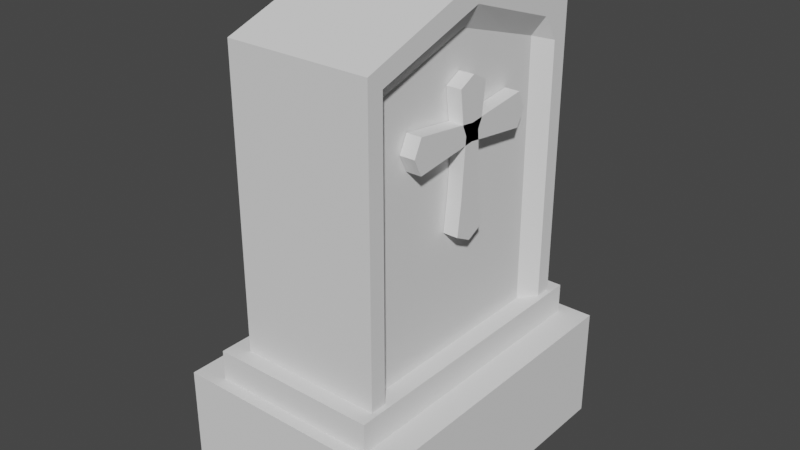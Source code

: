 # Source: Tombstone_With_LowBoard.blend  (saved by Blender 2.80.75; exported with 4.5.12 LTS)
import bpy
from mathutils import Matrix  # noqa: F401  (used for matrix-valued properties, if any)

bpy.ops.wm.read_factory_settings(use_empty=True)
scene = bpy.context.scene
scene.name = 'Scene'

# ---- collections
col_collection = bpy.data.collections.new('Collection'); scene.collection.children.link(col_collection)

# ---- world
world_world = bpy.data.worlds.new('World'); scene.world = world_world
world_world.use_nodes = True; world_world.node_tree.nodes.clear()
_N = world_world.node_tree.nodes; _L = world_world.node_tree.links
n0 = _N.new('ShaderNodeOutputWorld'); n0.name = 'World Output'; n0.location = (300, 300)
n1 = _N.new('ShaderNodeBackground'); n1.name = 'Background'; n1.location = (10, 300)
n1.inputs[0].default_value = (0.05088, 0.05088, 0.05088, 1.0)
_L.new(n1.outputs[0], n0.inputs[0])
n0.is_active_output = True
world_world.color = (0.05088, 0.05088, 0.05088)
world_world.use_sun_shadow = False
world_world.sun_shadow_jitter_overblur = 0.0

# ---- meshes
me_cube = bpy.data.meshes.new('Cube')
me_cube.from_pydata([(0.6196, 1.023, 3.474), (0.6196, 1.023, 1.128), (0.6196, -1.023, 3.474), (0.6196, -1.023, 1.128), (-0.5116, 1.023, 3.474), (-0.5116, 1.023, 1.128), (-0.5116, -1.023, 3.474), (-0.5116, -1.023, 1.128), (0.0, 1.023, 1.128), (0.0, -1.023, 3.474), (0.0, -1.023, 1.128), (0.0, 1.023, 3.474), (-0.5116, 0.0, 1.128), (0.6196, 0.0, 3.834), (-0.5116, 0.0, 3.834), (0.5116, 0.0, 1.128), (0.0, 0.0, 1.128), (0.0, 0.0, 3.834), (0.6196, 1.023, 2.301), (-0.5116, -1.023, 2.301), (0.6196, -1.023, 2.301), (-0.5116, 1.023, 2.301), (0.0, 1.023, 2.301), (0.0, -1.023, 2.301), (0.5116, 0.0, 2.481), (-0.5116, 0.0, 2.481), (-0.5116, -1.023, 2.888), (0.6196, 1.023, 2.888), (0.6196, -1.023, 2.888), (-0.5116, 1.023, 2.888), (0.0, 1.023, 2.888), (0.0, -1.023, 2.888), (0.5116, 0.0, 3.157), (-0.5116, 0.0, 3.157), (0.6196, 1.023, 1.715), (0.6196, -1.023, 1.715), (-0.5116, 1.023, 1.715), (0.0, 1.023, 1.715), (0.0, -1.023, 1.715), (0.5116, 0.0, 1.804), (-0.5116, 0.0, 1.804), (-0.5116, -1.023, 1.715), (-0.5116, 0.5116, 3.654), (0.5116, 0.5116, 1.128), (-0.5116, 0.5116, 1.128), (0.6196, 0.5116, 3.654), (0.0, 0.5116, 1.128), (0.0, 0.5116, 3.654), (0.5116, 0.5116, 2.391), (-0.5116, 0.5116, 2.391), (0.5116, 0.5116, 3.022), (-0.5116, 0.5116, 3.022), (-0.5116, 0.5116, 1.759), (0.5116, 0.5116, 1.759), (-0.5116, -0.5116, 1.128), (0.6196, -0.5116, 3.654), (0.0, -0.5116, 1.128), (0.0, -0.5116, 3.654), (-0.5116, -0.5116, 3.654), (0.5116, -0.5116, 1.128), (-0.5116, -0.5116, 2.391), (0.5116, -0.5116, 2.391), (-0.5116, -0.5116, 3.022), (0.5116, -0.5116, 3.022), (0.5116, -0.5116, 1.759), (-0.5116, -0.5116, 1.759), (-0.5116, -0.7673, 1.128), (0.6196, -0.7673, 3.564), (0.0, -0.7673, 1.128), (0.0, -0.7673, 3.564), (0.5116, -0.7673, 2.346), (0.5116, -0.7673, 2.955), (0.5116, -0.7673, 1.737), (-0.5116, -0.7673, 3.564), (0.5116, -0.7673, 1.128), (-0.5116, -0.7673, 2.346), (-0.5116, -0.7673, 2.955), (-0.5116, -0.7673, 1.737), (-0.5116, -0.8952, 1.128), (0.6196, -0.8952, 3.519), (0.0, -0.8952, 1.128), (0.0, -0.8952, 3.519), (0.6196, -0.8952, 2.324), (0.6196, -0.8952, 2.921), (0.6196, -0.8952, 1.726), (-0.5116, -0.8952, 3.519), (0.6196, -0.8952, 1.128), (-0.5116, -0.8952, 2.324), (-0.5116, -0.8952, 2.921), (-0.5116, -0.8952, 1.726), (-0.5116, 0.7673, 3.564), (0.5116, 0.7673, 1.128), (-0.5116, 0.7673, 2.346), (-0.5116, 0.7673, 2.955), (-0.5116, 0.7673, 1.737), (-0.5116, 0.7673, 1.128), (0.6196, 0.7673, 3.564), (0.0, 0.7673, 1.128), (0.0, 0.7673, 3.564), (0.5116, 0.7673, 2.346), (0.5116, 0.7673, 2.955), (0.5116, 0.7673, 1.737), (-0.5116, 0.8952, 3.519), (0.6196, 0.8952, 1.128), (-0.5116, 0.8952, 2.324), (-0.5116, 0.8952, 2.921), (-0.5116, 0.8952, 1.726), (-0.5116, 0.8952, 1.128), (0.6196, 0.8952, 3.519), (0.0, 0.8952, 1.128), (0.0, 0.8952, 3.519), (0.6196, 0.8952, 2.324), (0.6196, 0.8952, 2.921), (0.6196, 0.8952, 1.726), (-0.5116, -1.023, 3.181), (0.6196, 1.023, 3.181), (0.6196, -1.023, 3.181), (-0.5116, 1.023, 3.181), (0.0, 1.023, 3.181), (0.0, -1.023, 3.181), (0.5116, 0.0, 3.496), (-0.5116, 0.0, 3.496), (0.5116, 0.5116, 3.338), (-0.5116, 0.5116, 3.338), (-0.5116, -0.5116, 3.338), (0.5116, -0.5116, 3.338), (-0.5116, -0.7673, 3.26), (0.5116, -0.7673, 3.26), (-0.5116, -0.8952, 3.22), (0.6196, -0.8952, 3.22), (0.5116, 0.7673, 3.26), (-0.5116, 0.7673, 3.26), (0.6196, 0.8952, 3.22), (-0.5116, 0.8952, 3.22), (-0.5116, -1.023, 3.328), (0.6196, 1.023, 3.328), (0.6196, -1.023, 3.328), (-0.5116, 1.023, 3.328), (0.0, 1.023, 3.328), (0.0, -1.023, 3.328), (0.6196, 0.0, 3.665), (-0.5116, 0.0, 3.665), (0.6196, 0.5116, 3.496), (-0.5116, 0.5116, 3.496), (-0.5116, -0.5116, 3.496), (0.6196, -0.5116, 3.496), (-0.5116, -0.7673, 3.412), (0.6196, -0.7673, 3.412), (-0.5116, -0.8952, 3.37), (0.6196, -0.8952, 3.37), (0.6196, 0.7673, 3.412), (-0.5116, 0.7673, 3.412), (0.6196, 0.8952, 3.37), (-0.5116, 0.8952, 3.37)], [], [(81, 85, 6, 9), (139, 9, 6, 134), (153, 102, 4, 137), (80, 86, 3, 10), (149, 79, 2, 136), (138, 11, 0, 135), (137, 4, 11, 138), (78, 80, 10, 7), (136, 2, 9, 139), (79, 81, 9, 2), (45, 47, 17, 13), (44, 46, 16, 12), (142, 45, 13, 140), (46, 43, 15, 16), (144, 58, 14, 141), (47, 42, 14, 17), (65, 60, 25, 40), (53, 48, 24, 39), (35, 20, 23, 38), (36, 21, 22, 37), (37, 22, 18, 34), (84, 82, 20, 35), (106, 104, 21, 36), (38, 23, 19, 41), (60, 62, 33, 25), (48, 50, 32, 24), (20, 28, 31, 23), (21, 29, 30, 22), (22, 30, 27, 18), (82, 83, 28, 20), (104, 105, 29, 21), (23, 31, 26, 19), (10, 38, 41, 7), (107, 106, 36, 5), (86, 84, 35, 3), (8, 37, 34, 1), (5, 36, 37, 8), (3, 35, 38, 10), (43, 53, 39, 15), (54, 65, 40, 12), (91, 101, 53, 43), (12, 40, 52, 44), (25, 33, 51, 49), (99, 100, 50, 48), (40, 25, 49, 52), (101, 99, 48, 53), (98, 90, 42, 47), (97, 91, 43, 46), (150, 96, 45, 142), (95, 97, 46, 44), (96, 98, 47, 45), (141, 14, 42, 143), (66, 77, 65, 54), (15, 39, 64, 59), (24, 32, 63, 61), (75, 76, 62, 60), (39, 24, 61, 64), (77, 75, 60, 65), (146, 73, 58, 144), (13, 17, 57, 55), (12, 16, 56, 54), (140, 13, 55, 145), (16, 15, 59, 56), (17, 14, 58, 57), (148, 85, 73, 146), (89, 87, 75, 77), (87, 88, 76, 75), (78, 89, 77, 66), (59, 64, 72, 74), (61, 63, 71, 70), (64, 61, 70, 72), (55, 57, 69, 67), (54, 56, 68, 66), (145, 55, 67, 147), (56, 59, 74, 68), (57, 58, 73, 69), (7, 41, 89, 78), (19, 26, 88, 87), (41, 19, 87, 89), (134, 6, 85, 148), (74, 72, 84, 86), (70, 71, 83, 82), (72, 70, 82, 84), (67, 69, 81, 79), (66, 68, 80, 78), (147, 67, 79, 149), (68, 74, 86, 80), (69, 73, 85, 81), (108, 110, 98, 96), (107, 109, 97, 95), (152, 108, 96, 150), (109, 103, 91, 97), (110, 102, 90, 98), (113, 111, 99, 101), (111, 112, 100, 99), (103, 113, 101, 91), (44, 52, 94, 95), (49, 51, 93, 92), (52, 49, 92, 94), (143, 42, 90, 151), (1, 34, 113, 103), (18, 27, 112, 111), (34, 18, 111, 113), (11, 4, 102, 110), (8, 1, 103, 109), (135, 0, 108, 152), (5, 8, 109, 107), (0, 11, 110, 108), (95, 94, 106, 107), (92, 93, 105, 104), (94, 92, 104, 106), (151, 90, 102, 153), (93, 131, 133, 105), (27, 115, 132, 112), (51, 123, 131, 93), (112, 132, 130, 100), (71, 127, 129, 83), (26, 114, 128, 88), (63, 125, 127, 71), (88, 128, 126, 76), (32, 120, 125, 63), (76, 126, 124, 62), (33, 121, 123, 51), (100, 130, 122, 50), (62, 124, 121, 33), (50, 122, 120, 32), (28, 116, 119, 31), (29, 117, 118, 30), (30, 118, 115, 27), (83, 129, 116, 28), (105, 133, 117, 29), (31, 119, 114, 26), (131, 151, 153, 133), (115, 135, 152, 132), (123, 143, 151, 131), (132, 152, 150, 130), (127, 147, 149, 129), (114, 134, 148, 128), (125, 145, 147, 127), (128, 148, 146, 126), (120, 140, 145, 125), (126, 146, 144, 124), (121, 141, 143, 123), (130, 150, 142, 122), (124, 144, 141, 121), (122, 142, 140, 120), (116, 136, 139, 119), (117, 137, 138, 118), (118, 138, 135, 115), (129, 149, 136, 116), (133, 153, 137, 117), (119, 139, 134, 114)])
_uv = me_cube.uv_layers.new(name='UVMap')
_uv.uv.foreach_set('vector', [0.5, 0.2344, 0.625, 0.2344, 0.625, 0.25, 0.5, 0.25, 0.6094, 0.375, 0.625, 0.375, 0.625, 0.5, 0.6094, 0.5, 0.6094, 0.7344, 0.625, 0.7344, 0.625, 0.75, 0.6094, 0.75, 0.5, 0.9844, 0.625, 0.9844, 0.625, 1.0, 0.5, 1.0, 0.3594, 0.7344, 0.375, 0.7344, 0.375, 0.75, 0.3594, 0.75, 0.8594, 0.625, 0.875, 0.625, 0.875, 0.75, 0.8594, 0.75, 0.8594, 0.5, 0.875, 0.5, 0.875, 0.625, 0.8594, 0.625, 0.375, 0.9844, 0.5, 0.9844, 0.5, 1.0, 0.375, 1.0, 0.6094, 0.25, 0.625, 0.25, 0.625, 0.375, 0.6094, 0.375, 0.375, 0.2344, 0.5, 0.2344, 0.5, 0.25, 0.375, 0.25, 0.375, 0.0625, 0.5, 0.0625, 0.5, 0.125, 0.375, 0.125, 0.375, 0.8125, 0.5, 0.8125, 0.5, 0.875, 0.375, 0.875, 0.3594, 0.5625, 0.375, 0.5625, 0.375, 0.625, 0.3594, 0.625, 0.5, 0.8125, 0.625, 0.8125, 0.625, 0.875, 0.5, 0.875, 0.6094, 0.5625, 0.625, 0.5625, 0.625, 0.625, 0.6094, 0.625, 0.5, 0.0625, 0.625, 0.0625, 0.625, 0.125, 0.5, 0.125, 0.4375, 0.5625, 0.5, 0.5625, 0.5, 0.625, 0.4375, 0.625, 0.1875, 0.5625, 0.25, 0.5625, 0.25, 0.625, 0.1875, 0.625, 0.4375, 0.25, 0.5, 0.25, 0.5, 0.375, 0.4375, 0.375, 0.6875, 0.5, 0.75, 0.5, 0.75, 0.625, 0.6875, 0.625, 0.6875, 0.625, 0.75, 0.625, 0.75, 0.75, 0.6875, 0.75, 0.1875, 0.7344, 0.25, 0.7344, 0.25, 0.75, 0.1875, 0.75, 0.4375, 0.7344, 0.5, 0.7344, 0.5, 0.75, 0.4375, 0.75, 0.4375, 0.375, 0.5, 0.375, 0.5, 0.5, 0.4375, 0.5, 0.5, 0.5625, 0.5625, 0.5625, 0.5625, 0.625, 0.5, 0.625, 0.25, 0.5625, 0.3125, 0.5625, 0.3125, 0.625, 0.25, 0.625, 0.5, 0.25, 0.5625, 0.25, 0.5625, 0.375, 0.5, 0.375, 0.75, 0.5, 0.8125, 0.5, 0.8125, 0.625, 0.75, 0.625, 0.75, 0.625, 0.8125, 0.625, 0.8125, 0.75, 0.75, 0.75, 0.25, 0.7344, 0.3125, 0.7344, 0.3125, 0.75, 0.25, 0.75, 0.5, 0.7344, 0.5625, 0.7344, 0.5625, 0.75, 0.5, 0.75, 0.5, 0.375, 0.5625, 0.375, 0.5625, 0.5, 0.5, 0.5, 0.375, 0.375, 0.4375, 0.375, 0.4375, 0.5, 0.375, 0.5, 0.375, 0.7344, 0.4375, 0.7344, 0.4375, 0.75, 0.375, 0.75, 0.125, 0.7344, 0.1875, 0.7344, 0.1875, 0.75, 0.125, 0.75, 0.625, 0.625, 0.6875, 0.625, 0.6875, 0.75, 0.625, 0.75, 0.625, 0.5, 0.6875, 0.5, 0.6875, 0.625, 0.625, 0.625, 0.375, 0.25, 0.4375, 0.25, 0.4375, 0.375, 0.375, 0.375, 0.125, 0.5625, 0.1875, 0.5625, 0.1875, 0.625, 0.125, 0.625, 0.375, 0.5625, 0.4375, 0.5625, 0.4375, 0.625, 0.375, 0.625, 0.125, 0.5312, 0.1875, 0.5312, 0.1875, 0.5625, 0.125, 0.5625, 0.375, 0.625, 0.4375, 0.625, 0.4375, 0.6875, 0.375, 0.6875, 0.5, 0.625, 0.5625, 0.625, 0.5625, 0.6875, 0.5, 0.6875, 0.25, 0.5312, 0.3125, 0.5312, 0.3125, 0.5625, 0.25, 0.5625, 0.4375, 0.625, 0.5, 0.625, 0.5, 0.6875, 0.4375, 0.6875, 0.1875, 0.5312, 0.25, 0.5312, 0.25, 0.5625, 0.1875, 0.5625, 0.5, 0.03125, 0.625, 0.03125, 0.625, 0.0625, 0.5, 0.0625, 0.5, 0.7812, 0.625, 0.7812, 0.625, 0.8125, 0.5, 0.8125, 0.3594, 0.5313, 0.375, 0.5312, 0.375, 0.5625, 0.3594, 0.5625, 0.375, 0.7812, 0.5, 0.7812, 0.5, 0.8125, 0.375, 0.8125, 0.375, 0.03125, 0.5, 0.03125, 0.5, 0.0625, 0.375, 0.0625, 0.6094, 0.625, 0.625, 0.625, 0.625, 0.6875, 0.6094, 0.6875, 0.375, 0.5312, 0.4375, 0.5312, 0.4375, 0.5625, 0.375, 0.5625, 0.125, 0.625, 0.1875, 0.625, 0.1875, 0.6875, 0.125, 0.6875, 0.25, 0.625, 0.3125, 0.625, 0.3125, 0.6875, 0.25, 0.6875, 0.5, 0.5312, 0.5625, 0.5312, 0.5625, 0.5625, 0.5, 0.5625, 0.1875, 0.625, 0.25, 0.625, 0.25, 0.6875, 0.1875, 0.6875, 0.4375, 0.5312, 0.5, 0.5312, 0.5, 0.5625, 0.4375, 0.5625, 0.6094, 0.5313, 0.625, 0.5312, 0.625, 0.5625, 0.6094, 0.5625, 0.375, 0.125, 0.5, 0.125, 0.5, 0.1875, 0.375, 0.1875, 0.375, 0.875, 0.5, 0.875, 0.5, 0.9375, 0.375, 0.9375, 0.3594, 0.625, 0.375, 0.625, 0.375, 0.6875, 0.3594, 0.6875, 0.5, 0.875, 0.625, 0.875, 0.625, 0.9375, 0.5, 0.9375, 0.5, 0.125, 0.625, 0.125, 0.625, 0.1875, 0.5, 0.1875, 0.6094, 0.5156, 0.625, 0.5156, 0.625, 0.5312, 0.6094, 0.5313, 0.4375, 0.5156, 0.5, 0.5156, 0.5, 0.5312, 0.4375, 0.5312, 0.5, 0.5156, 0.5625, 0.5156, 0.5625, 0.5312, 0.5, 0.5312, 0.375, 0.5156, 0.4375, 0.5156, 0.4375, 0.5312, 0.375, 0.5312, 0.125, 0.6875, 0.1875, 0.6875, 0.1875, 0.7188, 0.125, 0.7188, 0.25, 0.6875, 0.3125, 0.6875, 0.3125, 0.7188, 0.25, 0.7188, 0.1875, 0.6875, 0.25, 0.6875, 0.25, 0.7188, 0.1875, 0.7188, 0.375, 0.1875, 0.5, 0.1875, 0.5, 0.2188, 0.375, 0.2188, 0.375, 0.9375, 0.5, 0.9375, 0.5, 0.9688, 0.375, 0.9688, 0.3594, 0.6875, 0.375, 0.6875, 0.375, 0.7188, 0.3594, 0.7188, 0.5, 0.9375, 0.625, 0.9375, 0.625, 0.9688, 0.5, 0.9688, 0.5, 0.1875, 0.625, 0.1875, 0.625, 0.2188, 0.5, 0.2188, 0.375, 0.5, 0.4375, 0.5, 0.4375, 0.5156, 0.375, 0.5156, 0.5, 0.5, 0.5625, 0.5, 0.5625, 0.5156, 0.5, 0.5156, 0.4375, 0.5, 0.5, 0.5, 0.5, 0.5156, 0.4375, 0.5156, 0.6094, 0.5, 0.625, 0.5, 0.625, 0.5156, 0.6094, 0.5156, 0.125, 0.7188, 0.1875, 0.7188, 0.1875, 0.7344, 0.125, 0.7344, 0.25, 0.7188, 0.3125, 0.7188, 0.3125, 0.7344, 0.25, 0.7344, 0.1875, 0.7188, 0.25, 0.7188, 0.25, 0.7344, 0.1875, 0.7344, 0.375, 0.2188, 0.5, 0.2188, 0.5, 0.2344, 0.375, 0.2344, 0.375, 0.9688, 0.5, 0.9688, 0.5, 0.9844, 0.375, 0.9844, 0.3594, 0.7188, 0.375, 0.7188, 0.375, 0.7344, 0.3594, 0.7344, 0.5, 0.9688, 0.625, 0.9688, 0.625, 0.9844, 0.5, 0.9844, 0.5, 0.2188, 0.625, 0.2188, 0.625, 0.2344, 0.5, 0.2344, 0.375, 0.01562, 0.5, 0.01562, 0.5, 0.03125, 0.375, 0.03125, 0.375, 0.7656, 0.5, 0.7656, 0.5, 0.7812, 0.375, 0.7812, 0.3594, 0.5156, 0.375, 0.5156, 0.375, 0.5312, 0.3594, 0.5313, 0.5, 0.7656, 0.625, 0.7656, 0.625, 0.7812, 0.5, 0.7812, 0.5, 0.01562, 0.625, 0.01562, 0.625, 0.03125, 0.5, 0.03125, 0.1875, 0.5156, 0.25, 0.5156, 0.25, 0.5312, 0.1875, 0.5312, 0.25, 0.5156, 0.3125, 0.5156, 0.3125, 0.5312, 0.25, 0.5312, 0.125, 0.5156, 0.1875, 0.5156, 0.1875, 0.5312, 0.125, 0.5312, 0.375, 0.6875, 0.4375, 0.6875, 0.4375, 0.7188, 0.375, 0.7188, 0.5, 0.6875, 0.5625, 0.6875, 0.5625, 0.7188, 0.5, 0.7188, 0.4375, 0.6875, 0.5, 0.6875, 0.5, 0.7188, 0.4375, 0.7188, 0.6094, 0.6875, 0.625, 0.6875, 0.625, 0.7188, 0.6094, 0.7188, 0.125, 0.5, 0.1875, 0.5, 0.1875, 0.5156, 0.125, 0.5156, 0.25, 0.5, 0.3125, 0.5, 0.3125, 0.5156, 0.25, 0.5156, 0.1875, 0.5, 0.25, 0.5, 0.25, 0.5156, 0.1875, 0.5156, 0.5, 0.0, 0.625, 0.0, 0.625, 0.01562, 0.5, 0.01562, 0.5, 0.75, 0.625, 0.75, 0.625, 0.7656, 0.5, 0.7656, 0.3594, 0.5, 0.375, 0.5, 0.375, 0.5156, 0.3594, 0.5156, 0.375, 0.75, 0.5, 0.75, 0.5, 0.7656, 0.375, 0.7656, 0.375, 0.0, 0.5, 0.0, 0.5, 0.01562, 0.375, 0.01562, 0.375, 0.7188, 0.4375, 0.7188, 0.4375, 0.7344, 0.375, 0.7344, 0.5, 0.7188, 0.5625, 0.7188, 0.5625, 0.7344, 0.5, 0.7344, 0.4375, 0.7188, 0.5, 0.7188, 0.5, 0.7344, 0.4375, 0.7344, 0.6094, 0.7188, 0.625, 0.7188, 0.625, 0.7344, 0.6094, 0.7344, 0.5625, 0.7188, 0.5938, 0.7187, 0.5938, 0.7344, 0.5625, 0.7344, 0.3125, 0.5, 0.3438, 0.5, 0.3438, 0.5156, 0.3125, 0.5156, 0.5625, 0.6875, 0.5937, 0.6875, 0.5938, 0.7187, 0.5625, 0.7188, 0.3125, 0.5156, 0.3438, 0.5156, 0.3438, 0.5312, 0.3125, 0.5312, 0.3125, 0.7188, 0.3438, 0.7187, 0.3438, 0.7344, 0.3125, 0.7344, 0.5625, 0.5, 0.5938, 0.5, 0.5937, 0.5156, 0.5625, 0.5156, 0.3125, 0.6875, 0.3438, 0.6875, 0.3438, 0.7187, 0.3125, 0.7188, 0.5625, 0.5156, 0.5937, 0.5156, 0.5937, 0.5312, 0.5625, 0.5312, 0.3125, 0.625, 0.3437, 0.625, 0.3438, 0.6875, 0.3125, 0.6875, 0.5625, 0.5312, 0.5937, 0.5312, 0.5938, 0.5625, 0.5625, 0.5625, 0.5625, 0.625, 0.5938, 0.625, 0.5937, 0.6875, 0.5625, 0.6875, 0.3125, 0.5312, 0.3438, 0.5312, 0.3438, 0.5625, 0.3125, 0.5625, 0.5625, 0.5625, 0.5938, 0.5625, 0.5938, 0.625, 0.5625, 0.625, 0.3125, 0.5625, 0.3438, 0.5625, 0.3437, 0.625, 0.3125, 0.625, 0.5625, 0.25, 0.5938, 0.25, 0.5938, 0.375, 0.5625, 0.375, 0.8125, 0.5, 0.8438, 0.5, 0.8438, 0.625, 0.8125, 0.625, 0.8125, 0.625, 0.8438, 0.625, 0.8438, 0.75, 0.8125, 0.75, 0.3125, 0.7344, 0.3438, 0.7344, 0.3438, 0.75, 0.3125, 0.75, 0.5625, 0.7344, 0.5938, 0.7344, 0.5938, 0.75, 0.5625, 0.75, 0.5625, 0.375, 0.5938, 0.375, 0.5938, 0.5, 0.5625, 0.5, 0.5938, 0.7187, 0.6094, 0.7188, 0.6094, 0.7344, 0.5938, 0.7344, 0.3438, 0.5, 0.3594, 0.5, 0.3594, 0.5156, 0.3438, 0.5156, 0.5937, 0.6875, 0.6094, 0.6875, 0.6094, 0.7188, 0.5938, 0.7187, 0.3438, 0.5156, 0.3594, 0.5156, 0.3594, 0.5313, 0.3438, 0.5312, 0.3438, 0.7187, 0.3594, 0.7188, 0.3594, 0.7344, 0.3438, 0.7344, 0.5938, 0.5, 0.6094, 0.5, 0.6094, 0.5156, 0.5937, 0.5156, 0.3438, 0.6875, 0.3594, 0.6875, 0.3594, 0.7188, 0.3438, 0.7187, 0.5937, 0.5156, 0.6094, 0.5156, 0.6094, 0.5313, 0.5937, 0.5312, 0.3437, 0.625, 0.3594, 0.625, 0.3594, 0.6875, 0.3438, 0.6875, 0.5937, 0.5312, 0.6094, 0.5313, 0.6094, 0.5625, 0.5938, 0.5625, 0.5938, 0.625, 0.6094, 0.625, 0.6094, 0.6875, 0.5937, 0.6875, 0.3438, 0.5312, 0.3594, 0.5313, 0.3594, 0.5625, 0.3438, 0.5625, 0.5938, 0.5625, 0.6094, 0.5625, 0.6094, 0.625, 0.5938, 0.625, 0.3438, 0.5625, 0.3594, 0.5625, 0.3594, 0.625, 0.3437, 0.625, 0.5938, 0.25, 0.6094, 0.25, 0.6094, 0.375, 0.5938, 0.375, 0.8438, 0.5, 0.8594, 0.5, 0.8594, 0.625, 0.8438, 0.625, 0.8438, 0.625, 0.8594, 0.625, 0.8594, 0.75, 0.8438, 0.75, 0.3438, 0.7344, 0.3594, 0.7344, 0.3594, 0.75, 0.3438, 0.75, 0.5938, 0.7344, 0.6094, 0.7344, 0.6094, 0.75, 0.5938, 0.75, 0.5938, 0.375, 0.6094, 0.375, 0.6094, 0.5, 0.5938, 0.5])
me_cube.use_remesh_preserve_volume = False
me_cube.use_remesh_preserve_attributes = False
me_cube.use_mirror_vertex_groups = False
me_cube.update()
me_cube_001 = bpy.data.meshes.new('Cube.001')
me_cube_001.from_pydata([(-0.8863, -1.241, 0.08548), (-0.8863, -1.241, 0.9718), (-0.8863, 1.241, 0.08548), (-0.8863, 1.241, 0.9718), (0.8863, -1.241, 0.08548), (0.8863, -1.241, 0.9718), (0.8863, 1.241, 0.08548), (0.8863, 1.241, 0.9718)], [], [(0, 1, 3, 2), (2, 3, 7, 6), (6, 7, 5, 4), (4, 5, 1, 0), (2, 6, 4, 0), (7, 3, 1, 5)])
_uv = me_cube_001.uv_layers.new(name='UVMap')
_uv.uv.foreach_set('vector', [0.375, 0.0, 0.625, 0.0, 0.625, 0.25, 0.375, 0.25, 0.375, 0.25, 0.625, 0.25, 0.625, 0.5, 0.375, 0.5, 0.375, 0.5, 0.625, 0.5, 0.625, 0.75, 0.375, 0.75, 0.375, 0.75, 0.625, 0.75, 0.625, 1.0, 0.375, 1.0, 0.125, 0.5, 0.375, 0.5, 0.375, 0.75, 0.125, 0.75, 0.625, 0.5, 0.875, 0.5, 0.875, 0.75, 0.625, 0.75])
me_cube_001.use_remesh_preserve_volume = False
me_cube_001.use_remesh_preserve_attributes = False
me_cube_001.use_mirror_vertex_groups = False
me_cube_001.update()
me_cube_002 = bpy.data.meshes.new('Cube.002')
me_cube_002.from_pydata([(-0.6587, -1.147, 1.203), (-0.6587, -1.147, 0.9542), (-0.6587, 1.147, 1.203), (-0.6587, 1.147, 0.9542), (0.6587, -1.147, 1.203), (0.6587, -1.147, 0.9542), (0.6587, 1.147, 1.203), (0.6587, 1.147, 0.9542)], [], [(0, 2, 3, 1), (2, 6, 7, 3), (6, 4, 5, 7), (4, 0, 1, 5), (2, 0, 4, 6), (7, 5, 1, 3)])
_uv = me_cube_002.uv_layers.new(name='UVMap')
_uv.uv.foreach_set('vector', [0.375, 0.0, 0.375, 0.25, 0.625, 0.25, 0.625, 0.0, 0.375, 0.25, 0.375, 0.5, 0.625, 0.5, 0.625, 0.25, 0.375, 0.5, 0.375, 0.75, 0.625, 0.75, 0.625, 0.5, 0.375, 0.75, 0.375, 1.0, 0.625, 1.0, 0.625, 0.75, 0.125, 0.5, 0.125, 0.75, 0.375, 0.75, 0.375, 0.5, 0.625, 0.5, 0.625, 0.75, 0.875, 0.75, 0.875, 0.5])
me_cube_002.use_remesh_preserve_volume = False
me_cube_002.use_remesh_preserve_attributes = False
me_cube_002.use_mirror_vertex_groups = False
me_cube_002.update()
me_cube_003 = bpy.data.meshes.new('Cube.003')
me_cube_003.from_pydata([(0.5165, -0.1335, 2.1), (0.5165, -0.1335, 3.13), (0.5165, 0.1242, 2.1), (0.5165, 0.1242, 3.13), (0.6325, -0.1335, 2.1), (0.6325, -0.1335, 3.13), (0.6325, 0.1242, 2.1), (0.6325, 0.1242, 3.13), (0.5165, -0.004652, 2.035), (0.5165, -0.004652, 3.195), (0.6325, -0.004652, 2.035), (0.6325, -0.004652, 3.195), (0.5165, 0.05977, 2.81), (0.5165, -0.06907, 2.8), (0.6325, 0.05977, 2.81), (0.6325, -0.06907, 2.8), (0.6325, -0.004652, 2.647), (0.5165, -0.004652, 2.647), (0.5165, -0.1013, 2.873), (0.5165, 0.09198, 2.873), (0.6325, 0.09198, 2.873), (0.6325, -0.1013, 2.873), (0.6325, -0.004652, 2.921), (0.5165, -0.004652, 2.921), (0.5165, 0.09198, 2.357), (0.6325, 0.09198, 2.357), (0.6325, -0.1013, 2.357), (0.6325, -0.004652, 2.341), (0.5165, -0.004652, 2.341), (0.5165, -0.1013, 2.357), (0.5165, 0.5107, 2.679), (0.5165, -0.52, 2.679), (0.5165, 0.5107, 2.937), (0.5165, -0.52, 2.937), (0.6325, 0.5107, 2.679), (0.6325, -0.52, 2.679), (0.6325, 0.5107, 2.937), (0.6325, -0.52, 2.937), (0.5165, 0.5751, 2.808), (0.5165, -0.5844, 2.808), (0.6325, 0.5751, 2.808), (0.6325, -0.5844, 2.808), (0.5165, -0.004652, 2.873), (0.5165, -0.004652, 2.744), (0.6325, -0.004652, 2.873), (0.6325, -0.004652, 2.744), (0.6325, -0.03686, 2.808), (0.5165, -0.03686, 2.808)], [], [(23, 9, 3, 19), (19, 3, 7, 20), (22, 11, 5, 21), (21, 5, 1, 18), (8, 10, 4, 0), (11, 9, 1, 5), (7, 3, 9, 11), (2, 6, 10, 8), (20, 7, 11, 22), (18, 1, 9, 23), (29, 13, 17, 28), (25, 14, 16, 27), (26, 15, 13, 29), (27, 16, 15, 26), (24, 12, 14, 25), (28, 17, 12, 24), (13, 18, 23, 17), (14, 20, 22, 16), (15, 21, 18, 13), (16, 22, 21, 15), (12, 19, 20, 14), (17, 23, 19, 12), (8, 28, 24, 2), (2, 24, 25, 6), (10, 27, 26, 4), (4, 26, 29, 0), (6, 25, 27, 10), (0, 29, 28, 8), (47, 39, 33, 42), (42, 33, 37, 44), (46, 41, 35, 45), (45, 35, 31, 43), (38, 40, 34, 30), (41, 39, 31, 35), (37, 33, 39, 41), (32, 36, 40, 38), (44, 37, 41, 46), (43, 31, 39, 47), (30, 43, 47, 38), (36, 44, 46, 40), (34, 45, 43, 30), (40, 46, 45, 34), (32, 42, 44, 36), (38, 47, 42, 32)])
_uv = me_cube_003.uv_layers.new(name='UVMap')
_uv.uv.foreach_set('vector', [0.5625, 0.125, 0.625, 0.125, 0.625, 0.25, 0.5625, 0.25, 0.5625, 0.25, 0.625, 0.25, 0.625, 0.5, 0.5625, 0.5, 0.5625, 0.625, 0.625, 0.625, 0.625, 0.75, 0.5625, 0.75, 0.5625, 0.75, 0.625, 0.75, 0.625, 1.0, 0.5625, 1.0, 0.125, 0.625, 0.375, 0.625, 0.375, 0.75, 0.125, 0.75, 0.625, 0.625, 0.875, 0.625, 0.875, 0.75, 0.625, 0.75, 0.625, 0.5, 0.875, 0.5, 0.875, 0.625, 0.625, 0.625, 0.125, 0.5, 0.375, 0.5, 0.375, 0.625, 0.125, 0.625, 0.5625, 0.5, 0.625, 0.5, 0.625, 0.625, 0.5625, 0.625, 0.5625, 0.0, 0.625, 0.0, 0.625, 0.125, 0.5625, 0.125, 0.4375, 0.0, 0.5, 0.0, 0.5, 0.125, 0.4375, 0.125, 0.4375, 0.5, 0.5, 0.5, 0.5, 0.625, 0.4375, 0.625, 0.4375, 0.75, 0.5, 0.75, 0.5, 1.0, 0.4375, 1.0, 0.4375, 0.625, 0.5, 0.625, 0.5, 0.75, 0.4375, 0.75, 0.4375, 0.25, 0.5, 0.25, 0.5, 0.5, 0.4375, 0.5, 0.4375, 0.125, 0.5, 0.125, 0.5, 0.25, 0.4375, 0.25, 0.5, 0.0, 0.5625, 0.0, 0.5625, 0.125, 0.5, 0.125, 0.5, 0.5, 0.5625, 0.5, 0.5625, 0.625, 0.5, 0.625, 0.5, 0.75, 0.5625, 0.75, 0.5625, 1.0, 0.5, 1.0, 0.5, 0.625, 0.5625, 0.625, 0.5625, 0.75, 0.5, 0.75, 0.5, 0.25, 0.5625, 0.25, 0.5625, 0.5, 0.5, 0.5, 0.5, 0.125, 0.5625, 0.125, 0.5625, 0.25, 0.5, 0.25, 0.375, 0.125, 0.4375, 0.125, 0.4375, 0.25, 0.375, 0.25, 0.375, 0.25, 0.4375, 0.25, 0.4375, 0.5, 0.375, 0.5, 0.375, 0.625, 0.4375, 0.625, 0.4375, 0.75, 0.375, 0.75, 0.375, 0.75, 0.4375, 0.75, 0.4375, 1.0, 0.375, 1.0, 0.375, 0.5, 0.4375, 0.5, 0.4375, 0.625, 0.375, 0.625, 0.375, 0.0, 0.4375, 0.0, 0.4375, 0.125, 0.375, 0.125, 0.5, 0.125, 0.625, 0.125, 0.625, 0.25, 0.5, 0.25, 0.5, 0.25, 0.625, 0.25, 0.625, 0.5, 0.5, 0.5, 0.5, 0.625, 0.625, 0.625, 0.625, 0.75, 0.5, 0.75, 0.5, 0.75, 0.625, 0.75, 0.625, 1.0, 0.5, 1.0, 0.125, 0.625, 0.375, 0.625, 0.375, 0.75, 0.125, 0.75, 0.625, 0.625, 0.875, 0.625, 0.875, 0.75, 0.625, 0.75, 0.625, 0.5, 0.875, 0.5, 0.875, 0.625, 0.625, 0.625, 0.125, 0.5, 0.375, 0.5, 0.375, 0.625, 0.125, 0.625, 0.5, 0.5, 0.625, 0.5, 0.625, 0.625, 0.5, 0.625, 0.5, 0.0, 0.625, 0.0, 0.625, 0.125, 0.5, 0.125, 0.375, 0.0, 0.5, 0.0, 0.5, 0.125, 0.375, 0.125, 0.375, 0.5, 0.5, 0.5, 0.5, 0.625, 0.375, 0.625, 0.375, 0.75, 0.5, 0.75, 0.5, 1.0, 0.375, 1.0, 0.375, 0.625, 0.5, 0.625, 0.5, 0.75, 0.375, 0.75, 0.375, 0.25, 0.5, 0.25, 0.5, 0.5, 0.375, 0.5, 0.375, 0.125, 0.5, 0.125, 0.5, 0.25, 0.375, 0.25])
me_cube_003.use_remesh_preserve_volume = False
me_cube_003.use_remesh_preserve_attributes = False
me_cube_003.use_mirror_vertex_groups = False
me_cube_003.update()

# ---- objects
ob_cube = bpy.data.objects.new('Cube', me_cube)
ob_cube_001 = bpy.data.objects.new('Cube.001', me_cube_001)
ob_cube_002 = bpy.data.objects.new('Cube.002', me_cube_002)
ob_cube_003 = bpy.data.objects.new('Cube.003', me_cube_003)

# ---- transforms, parenting, visibility, modifiers, constraints
ob_cube.location = (-2.918e-19, 0.001314, -0.039)
ob_cube.scale = (0.6395, 0.6395, 0.6395)
ob_cube.lock_rotations_4d = False
ob_cube.empty_display_type = 'ARROWS'
ob_cube.lineart.crease_threshold = 0.0
ob_cube_001.location = (-2.918e-19, 0.001314, -0.039)
ob_cube_001.scale = (0.6395, 0.6395, 0.6395)
ob_cube_001.lineart.crease_threshold = 0.0
ob_cube_002.location = (-2.918e-19, 0.001314, -0.039)
ob_cube_002.scale = (0.6395, 0.6395, 0.6395)
ob_cube_002.lineart.crease_threshold = 0.0
ob_cube_003.location = (5.06e-18, -0.02279, -0.0149)
ob_cube_003.scale = (0.6395, 0.6395, 0.6395)
ob_cube_003.lineart.crease_threshold = 0.0

# ---- collection membership
col_collection.objects.link(ob_cube)
col_collection.objects.link(ob_cube_001)
col_collection.objects.link(ob_cube_002)
col_collection.objects.link(ob_cube_003)

# ---- scene / render settings (as saved in the file)
scene.frame_start = 1; scene.frame_end = 250; scene.frame_set(1)
scene.render.engine = 'BLENDER_EEVEE_NEXT'
scene.cycles.use_denoising = False
scene.cycles.samples = 128
scene.cycles.sampling_pattern = 'TABULATED_SOBOL'
scene.cycles.use_adaptive_sampling = False
scene.cycles.use_light_tree = False
scene.view_settings.view_transform = 'Filmic'
bpy.context.view_layer.update()

# ---- added for rendering (the .blend has no active camera and no usable light): camera, sun
cam_auto = bpy.data.cameras.new('AutoCamera')
cam_auto.lens = 50.0
cam_auto.sensor_width = 36.0
cam_auto.clip_end = 1000.0
ob_auto_camera = bpy.data.objects.new('AutoCamera', cam_auto)
scene.collection.objects.link(ob_auto_camera)
ob_auto_camera.location = (2.85897, -3.42945, 3.50127)
ob_auto_camera.rotation_euler = (1.09748, -7.21219e-08, 0.694738)
scene.camera = ob_auto_camera
light_auto_sun = bpy.data.lights.new('AutoSun', 'SUN')
light_auto_sun.energy = 3.0
light_auto_sun.angle = 0.0523599
ob_auto_sun = bpy.data.objects.new('AutoSun', light_auto_sun)
scene.collection.objects.link(ob_auto_sun)
ob_auto_sun.rotation_euler = (0.872665, 0.174533, 0.523599)
bpy.context.view_layer.update()
